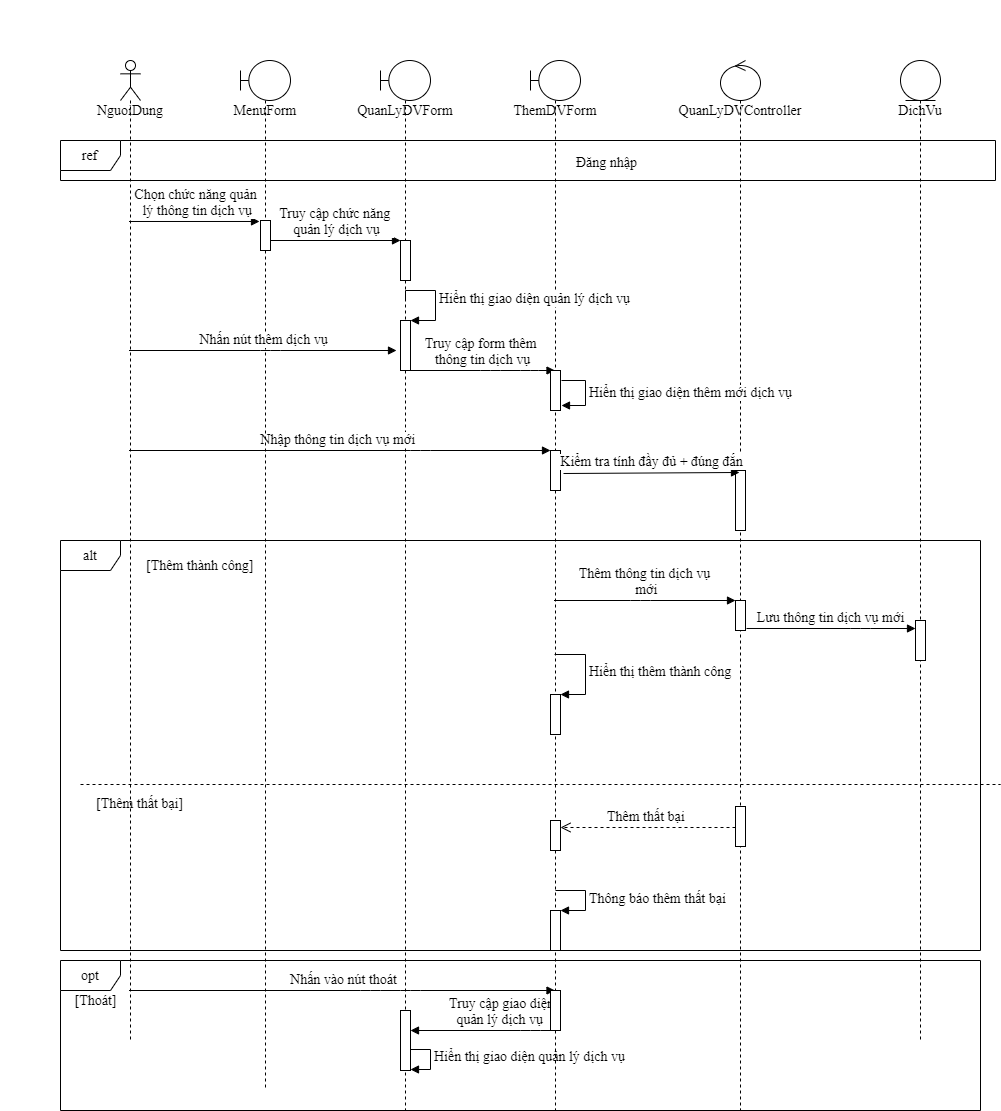

The diagram above was exported from draw.io. Its source (the exported page's mxGraphModel, read from the mxfile embedded in the PNG):
<mxGraphModel dx="2386" dy="964" grid="1" gridSize="10" guides="1" tooltips="1" connect="1" arrows="1" fold="1" page="1" pageScale="1" pageWidth="850" pageHeight="1100" math="0" shadow="0">
  <root>
    <mxCell id="RcZ7q0ZZ82h8Pm1NZO6B-0" />
    <mxCell id="RcZ7q0ZZ82h8Pm1NZO6B-1" parent="RcZ7q0ZZ82h8Pm1NZO6B-0" />
    <mxCell id="e9Xt5G8EUic5UlIrxTaf-47" value="&lt;font style=&quot;text-align: center; font-size: 14px;&quot;&gt;Hiển thị giao diện quản lý&amp;nbsp;&lt;/font&gt;&lt;span style=&quot;text-align: center; font-size: 14px;&quot;&gt;dịch vụ&lt;/span&gt;" style="edgeStyle=orthogonalEdgeStyle;html=1;align=left;spacingLeft=2;endArrow=block;rounded=0;entryX=1;entryY=0;fontFamily=Times New Roman;fontSize=14;" parent="RcZ7q0ZZ82h8Pm1NZO6B-1" edge="1">
      <mxGeometry relative="1" as="geometry">
        <mxPoint x="325" y="1109" as="sourcePoint" />
        <Array as="points">
          <mxPoint x="350" y="1109" />
        </Array>
        <mxPoint x="330" y="1129" as="targetPoint" />
      </mxGeometry>
    </mxCell>
    <mxCell id="e9Xt5G8EUic5UlIrxTaf-0" value="alt" style="shape=umlFrame;whiteSpace=wrap;html=1;fontFamily=Times New Roman;fontSize=14;" parent="RcZ7q0ZZ82h8Pm1NZO6B-1" vertex="1">
      <mxGeometry x="-20" y="600" width="920" height="410" as="geometry" />
    </mxCell>
    <mxCell id="e9Xt5G8EUic5UlIrxTaf-2" value="&lt;font style=&quot;font-size: 14px;&quot;&gt;NguoiDung&lt;/font&gt;" style="shape=umlLifeline;participant=umlActor;perimeter=lifelinePerimeter;whiteSpace=wrap;html=1;container=1;collapsible=0;recursiveResize=0;verticalAlign=top;spacingTop=36;outlineConnect=0;fontFamily=Times New Roman;fontSize=14;" parent="RcZ7q0ZZ82h8Pm1NZO6B-1" vertex="1">
      <mxGeometry x="40" y="120" width="20" height="980" as="geometry" />
    </mxCell>
    <mxCell id="e9Xt5G8EUic5UlIrxTaf-3" value="ref" style="shape=umlFrame;whiteSpace=wrap;html=1;fontFamily=Times New Roman;fontSize=14;" parent="RcZ7q0ZZ82h8Pm1NZO6B-1" vertex="1">
      <mxGeometry x="-20" y="200" width="935" height="40" as="geometry" />
    </mxCell>
    <mxCell id="e9Xt5G8EUic5UlIrxTaf-4" value="QuanLyDVForm" style="shape=umlLifeline;participant=umlBoundary;perimeter=lifelinePerimeter;whiteSpace=wrap;html=1;container=1;collapsible=0;recursiveResize=0;verticalAlign=top;spacingTop=36;outlineConnect=0;fontFamily=Times New Roman;fontSize=14;" parent="RcZ7q0ZZ82h8Pm1NZO6B-1" vertex="1">
      <mxGeometry x="300" y="120" width="50" height="1050" as="geometry" />
    </mxCell>
    <mxCell id="e9Xt5G8EUic5UlIrxTaf-45" value="" style="html=1;points=[];perimeter=orthogonalPerimeter;fontFamily=Times New Roman;fontSize=14;" parent="e9Xt5G8EUic5UlIrxTaf-4" vertex="1">
      <mxGeometry x="20" y="950" width="10" height="60" as="geometry" />
    </mxCell>
    <mxCell id="e9Xt5G8EUic5UlIrxTaf-5" value="ThemDVForm" style="shape=umlLifeline;participant=umlBoundary;perimeter=lifelinePerimeter;whiteSpace=wrap;html=1;container=1;collapsible=0;recursiveResize=0;verticalAlign=top;spacingTop=36;outlineConnect=0;fontFamily=Times New Roman;fontSize=14;" parent="RcZ7q0ZZ82h8Pm1NZO6B-1" vertex="1">
      <mxGeometry x="450" y="120" width="50" height="1050" as="geometry" />
    </mxCell>
    <mxCell id="e9Xt5G8EUic5UlIrxTaf-6" value="QuanLyDVController" style="shape=umlLifeline;participant=umlControl;perimeter=lifelinePerimeter;whiteSpace=wrap;html=1;container=1;collapsible=0;recursiveResize=0;verticalAlign=top;spacingTop=36;outlineConnect=0;fontFamily=Times New Roman;fontSize=14;" parent="RcZ7q0ZZ82h8Pm1NZO6B-1" vertex="1">
      <mxGeometry x="640" y="120" width="40" height="1050" as="geometry" />
    </mxCell>
    <mxCell id="e9Xt5G8EUic5UlIrxTaf-7" value="DichVu" style="shape=umlLifeline;participant=umlEntity;perimeter=lifelinePerimeter;whiteSpace=wrap;html=1;container=1;collapsible=0;recursiveResize=0;verticalAlign=top;spacingTop=36;outlineConnect=0;fontFamily=Times New Roman;fontSize=14;" parent="RcZ7q0ZZ82h8Pm1NZO6B-1" vertex="1">
      <mxGeometry x="820" y="120" width="40" height="980" as="geometry" />
    </mxCell>
    <mxCell id="e9Xt5G8EUic5UlIrxTaf-8" value="Đăng nhập" style="text;strokeColor=none;fillColor=none;align=left;verticalAlign=top;spacingLeft=4;spacingRight=4;overflow=hidden;rotatable=0;points=[[0,0.5],[1,0.5]];portConstraint=eastwest;fontFamily=Times New Roman;fontSize=14;" parent="RcZ7q0ZZ82h8Pm1NZO6B-1" vertex="1">
      <mxGeometry x="490" y="207" width="100" height="26" as="geometry" />
    </mxCell>
    <mxCell id="e9Xt5G8EUic5UlIrxTaf-9" value="" style="html=1;points=[];perimeter=orthogonalPerimeter;fontFamily=Times New Roman;fontSize=14;" parent="RcZ7q0ZZ82h8Pm1NZO6B-1" vertex="1">
      <mxGeometry x="320" y="300" width="10" height="40" as="geometry" />
    </mxCell>
    <mxCell id="e9Xt5G8EUic5UlIrxTaf-10" value="&lt;font style=&quot;font-size: 14px;&quot;&gt;Truy cập form thêm&amp;nbsp;&lt;br style=&quot;font-size: 14px;&quot;&gt;thông tin&amp;nbsp;&lt;/font&gt;&lt;span style=&quot;font-size: 14px;&quot;&gt;dịch vụ&lt;/span&gt;" style="html=1;verticalAlign=bottom;endArrow=block;exitX=0.8;exitY=1;exitDx=0;exitDy=0;exitPerimeter=0;fontFamily=Times New Roman;fontSize=14;" parent="RcZ7q0ZZ82h8Pm1NZO6B-1" source="e9Xt5G8EUic5UlIrxTaf-38" target="e9Xt5G8EUic5UlIrxTaf-5" edge="1">
      <mxGeometry width="80" relative="1" as="geometry">
        <mxPoint x="470" y="330" as="sourcePoint" />
        <mxPoint x="550" y="330" as="targetPoint" />
        <Array as="points">
          <mxPoint x="410" y="430" />
          <mxPoint x="450" y="430" />
        </Array>
      </mxGeometry>
    </mxCell>
    <mxCell id="e9Xt5G8EUic5UlIrxTaf-11" value="&lt;font style=&quot;font-size: 14px;&quot;&gt;Nhập thông tin dịch vụ&amp;nbsp;mới&amp;nbsp;&lt;/font&gt;" style="html=1;verticalAlign=bottom;endArrow=block;fontFamily=Times New Roman;fontSize=14;" parent="RcZ7q0ZZ82h8Pm1NZO6B-1" source="e9Xt5G8EUic5UlIrxTaf-2" target="e9Xt5G8EUic5UlIrxTaf-12" edge="1">
      <mxGeometry width="80" relative="1" as="geometry">
        <mxPoint x="470" y="490" as="sourcePoint" />
        <mxPoint x="550" y="490" as="targetPoint" />
        <Array as="points">
          <mxPoint x="340" y="510" />
        </Array>
      </mxGeometry>
    </mxCell>
    <mxCell id="e9Xt5G8EUic5UlIrxTaf-12" value="" style="html=1;points=[];perimeter=orthogonalPerimeter;fontFamily=Times New Roman;fontSize=14;" parent="RcZ7q0ZZ82h8Pm1NZO6B-1" vertex="1">
      <mxGeometry x="470" y="510" width="10" height="40" as="geometry" />
    </mxCell>
    <mxCell id="e9Xt5G8EUic5UlIrxTaf-13" value="" style="html=1;points=[];perimeter=orthogonalPerimeter;fontFamily=Times New Roman;fontSize=14;" parent="RcZ7q0ZZ82h8Pm1NZO6B-1" vertex="1">
      <mxGeometry x="655" y="530" width="10" height="60" as="geometry" />
    </mxCell>
    <mxCell id="e9Xt5G8EUic5UlIrxTaf-14" value="&lt;font style=&quot;font-size: 14px;&quot;&gt;Kiểm tra tính đầy đủ + đúng đắn&lt;/font&gt;" style="html=1;verticalAlign=bottom;endArrow=block;entryX=0.4;entryY=0.033;entryDx=0;entryDy=0;entryPerimeter=0;fontFamily=Times New Roman;fontSize=14;" parent="RcZ7q0ZZ82h8Pm1NZO6B-1" target="e9Xt5G8EUic5UlIrxTaf-13" edge="1">
      <mxGeometry width="80" relative="1" as="geometry">
        <mxPoint x="483" y="533" as="sourcePoint" />
        <mxPoint x="550" y="490" as="targetPoint" />
      </mxGeometry>
    </mxCell>
    <mxCell id="e9Xt5G8EUic5UlIrxTaf-17" value="&lt;font style=&quot;font-size: 14px;&quot;&gt;Thêm thông tin dịch vụ&lt;br style=&quot;font-size: 14px;&quot;&gt;&amp;nbsp;mới&lt;/font&gt;" style="html=1;verticalAlign=bottom;endArrow=block;fontFamily=Times New Roman;fontSize=14;" parent="RcZ7q0ZZ82h8Pm1NZO6B-1" source="e9Xt5G8EUic5UlIrxTaf-5" target="e9Xt5G8EUic5UlIrxTaf-18" edge="1">
      <mxGeometry width="80" relative="1" as="geometry">
        <mxPoint x="470" y="790" as="sourcePoint" />
        <mxPoint x="550" y="790" as="targetPoint" />
        <Array as="points">
          <mxPoint x="560" y="660" />
        </Array>
      </mxGeometry>
    </mxCell>
    <mxCell id="e9Xt5G8EUic5UlIrxTaf-18" value="" style="html=1;points=[];perimeter=orthogonalPerimeter;fontFamily=Times New Roman;fontSize=14;" parent="RcZ7q0ZZ82h8Pm1NZO6B-1" vertex="1">
      <mxGeometry x="655" y="660" width="10" height="30" as="geometry" />
    </mxCell>
    <mxCell id="e9Xt5G8EUic5UlIrxTaf-19" value="&lt;font style=&quot;font-size: 14px;&quot;&gt;Lưu thông tin dịch vụ&amp;nbsp;mới&lt;/font&gt;" style="html=1;verticalAlign=bottom;endArrow=block;exitX=1.1;exitY=0.933;exitDx=0;exitDy=0;exitPerimeter=0;fontFamily=Times New Roman;fontSize=14;" parent="RcZ7q0ZZ82h8Pm1NZO6B-1" source="e9Xt5G8EUic5UlIrxTaf-18" target="e9Xt5G8EUic5UlIrxTaf-20" edge="1">
      <mxGeometry width="80" relative="1" as="geometry">
        <mxPoint x="470" y="790" as="sourcePoint" />
        <mxPoint x="550" y="790" as="targetPoint" />
        <Array as="points">
          <mxPoint x="780" y="688" />
        </Array>
      </mxGeometry>
    </mxCell>
    <mxCell id="e9Xt5G8EUic5UlIrxTaf-20" value="" style="html=1;points=[];perimeter=orthogonalPerimeter;fontFamily=Times New Roman;fontSize=14;" parent="RcZ7q0ZZ82h8Pm1NZO6B-1" vertex="1">
      <mxGeometry x="835" y="680" width="10" height="40" as="geometry" />
    </mxCell>
    <mxCell id="e9Xt5G8EUic5UlIrxTaf-21" value="[Thêm thành công]" style="text;strokeColor=none;fillColor=none;align=left;verticalAlign=top;spacingLeft=4;spacingRight=4;overflow=hidden;rotatable=0;points=[[0,0.5],[1,0.5]];portConstraint=eastwest;fontFamily=Times New Roman;fontSize=14;" parent="RcZ7q0ZZ82h8Pm1NZO6B-1" vertex="1">
      <mxGeometry x="60" y="610" width="120" height="26" as="geometry" />
    </mxCell>
    <mxCell id="e9Xt5G8EUic5UlIrxTaf-22" value="" style="html=1;points=[];perimeter=orthogonalPerimeter;fontFamily=Times New Roman;fontSize=14;" parent="RcZ7q0ZZ82h8Pm1NZO6B-1" vertex="1">
      <mxGeometry x="470" y="754" width="10" height="40" as="geometry" />
    </mxCell>
    <mxCell id="e9Xt5G8EUic5UlIrxTaf-23" value="&lt;font style=&quot;font-size: 14px;&quot;&gt;Hiển thị thêm thành công&lt;/font&gt;" style="edgeStyle=orthogonalEdgeStyle;html=1;align=left;spacingLeft=2;endArrow=block;rounded=0;entryX=1;entryY=0;fontFamily=Times New Roman;fontSize=14;" parent="RcZ7q0ZZ82h8Pm1NZO6B-1" target="e9Xt5G8EUic5UlIrxTaf-22" edge="1">
      <mxGeometry relative="1" as="geometry">
        <mxPoint x="474.07142857142844" y="714" as="sourcePoint" />
        <Array as="points">
          <mxPoint x="505" y="714" />
          <mxPoint x="505" y="754" />
        </Array>
      </mxGeometry>
    </mxCell>
    <mxCell id="e9Xt5G8EUic5UlIrxTaf-24" value="" style="line;strokeWidth=1;fillColor=none;align=left;verticalAlign=middle;spacingTop=-1;spacingLeft=3;spacingRight=3;rotatable=0;labelPosition=right;points=[];portConstraint=eastwest;dashed=1;fontFamily=Times New Roman;fontSize=14;" parent="RcZ7q0ZZ82h8Pm1NZO6B-1" vertex="1">
      <mxGeometry y="840" width="920" height="8" as="geometry" />
    </mxCell>
    <mxCell id="e9Xt5G8EUic5UlIrxTaf-25" value="[Thêm thất bại]" style="text;strokeColor=none;fillColor=none;align=left;verticalAlign=top;spacingLeft=4;spacingRight=4;overflow=hidden;rotatable=0;points=[[0,0.5],[1,0.5]];portConstraint=eastwest;dashed=1;fontFamily=Times New Roman;fontSize=14;" parent="RcZ7q0ZZ82h8Pm1NZO6B-1" vertex="1">
      <mxGeometry x="10" y="848" width="100" height="26" as="geometry" />
    </mxCell>
    <mxCell id="e9Xt5G8EUic5UlIrxTaf-26" value="" style="html=1;points=[];perimeter=orthogonalPerimeter;fontFamily=Times New Roman;fontSize=14;" parent="RcZ7q0ZZ82h8Pm1NZO6B-1" vertex="1">
      <mxGeometry x="655" y="866" width="10" height="40" as="geometry" />
    </mxCell>
    <mxCell id="e9Xt5G8EUic5UlIrxTaf-27" value="" style="html=1;points=[];perimeter=orthogonalPerimeter;fontFamily=Times New Roman;fontSize=14;" parent="RcZ7q0ZZ82h8Pm1NZO6B-1" vertex="1">
      <mxGeometry x="470" y="880" width="10" height="30" as="geometry" />
    </mxCell>
    <mxCell id="e9Xt5G8EUic5UlIrxTaf-28" value="&lt;font style=&quot;font-size: 14px;&quot;&gt;Thêm thất bại&amp;nbsp;&lt;/font&gt;" style="html=1;verticalAlign=bottom;endArrow=open;dashed=1;endSize=8;exitX=0;exitY=0.525;exitDx=0;exitDy=0;exitPerimeter=0;fontFamily=Times New Roman;fontSize=14;" parent="RcZ7q0ZZ82h8Pm1NZO6B-1" source="e9Xt5G8EUic5UlIrxTaf-26" target="e9Xt5G8EUic5UlIrxTaf-27" edge="1">
      <mxGeometry relative="1" as="geometry">
        <mxPoint x="560" y="980" as="sourcePoint" />
        <mxPoint x="480" y="980" as="targetPoint" />
      </mxGeometry>
    </mxCell>
    <mxCell id="e9Xt5G8EUic5UlIrxTaf-29" value="MenuForm" style="shape=umlLifeline;participant=umlBoundary;perimeter=lifelinePerimeter;whiteSpace=wrap;html=1;container=1;collapsible=0;recursiveResize=0;verticalAlign=top;spacingTop=36;outlineConnect=0;fontFamily=Times New Roman;fontSize=14;" parent="RcZ7q0ZZ82h8Pm1NZO6B-1" vertex="1">
      <mxGeometry x="160" y="120" width="50" height="1030" as="geometry" />
    </mxCell>
    <mxCell id="e9Xt5G8EUic5UlIrxTaf-30" value="" style="html=1;points=[];perimeter=orthogonalPerimeter;fontFamily=Times New Roman;fontSize=14;" parent="RcZ7q0ZZ82h8Pm1NZO6B-1" vertex="1">
      <mxGeometry x="180" y="280" width="10" height="30" as="geometry" />
    </mxCell>
    <mxCell id="e9Xt5G8EUic5UlIrxTaf-31" value="&lt;font style=&quot;font-size: 14px;&quot;&gt;Chọn chức năng quản&lt;br style=&quot;font-size: 14px;&quot;&gt;&amp;nbsp;lý thông tin dịch vụ&lt;/font&gt;" style="html=1;verticalAlign=bottom;endArrow=block;entryX=-0.1;entryY=0.033;entryDx=0;entryDy=0;entryPerimeter=0;fontFamily=Times New Roman;fontSize=14;" parent="RcZ7q0ZZ82h8Pm1NZO6B-1" source="e9Xt5G8EUic5UlIrxTaf-2" target="e9Xt5G8EUic5UlIrxTaf-30" edge="1">
      <mxGeometry width="80" relative="1" as="geometry">
        <mxPoint x="480" y="380" as="sourcePoint" />
        <mxPoint x="560" y="380" as="targetPoint" />
      </mxGeometry>
    </mxCell>
    <mxCell id="e9Xt5G8EUic5UlIrxTaf-32" value="&lt;font style=&quot;font-size: 14px;&quot;&gt;Truy cập chức năng&amp;nbsp;&lt;br style=&quot;font-size: 14px;&quot;&gt;quản lý&amp;nbsp;&lt;/font&gt;&lt;span style=&quot;font-size: 14px;&quot;&gt;dịch vụ&lt;/span&gt;" style="html=1;verticalAlign=bottom;endArrow=block;fontFamily=Times New Roman;fontSize=14;" parent="RcZ7q0ZZ82h8Pm1NZO6B-1" source="e9Xt5G8EUic5UlIrxTaf-30" target="e9Xt5G8EUic5UlIrxTaf-9" edge="1">
      <mxGeometry width="80" relative="1" as="geometry">
        <mxPoint x="480" y="380" as="sourcePoint" />
        <mxPoint x="290" y="300" as="targetPoint" />
      </mxGeometry>
    </mxCell>
    <mxCell id="e9Xt5G8EUic5UlIrxTaf-33" value="" style="html=1;points=[];perimeter=orthogonalPerimeter;fontFamily=Times New Roman;fontSize=14;" parent="RcZ7q0ZZ82h8Pm1NZO6B-1" vertex="1">
      <mxGeometry x="470" y="970" width="10" height="40" as="geometry" />
    </mxCell>
    <mxCell id="e9Xt5G8EUic5UlIrxTaf-34" value="&lt;span style=&quot;font-size: 14px;&quot;&gt;Thông báo thêm thất bại&amp;nbsp;&lt;/span&gt;" style="edgeStyle=orthogonalEdgeStyle;html=1;align=left;spacingLeft=2;endArrow=block;rounded=0;entryX=1;entryY=0;fontFamily=Times New Roman;fontSize=14;" parent="RcZ7q0ZZ82h8Pm1NZO6B-1" target="e9Xt5G8EUic5UlIrxTaf-33" edge="1">
      <mxGeometry relative="1" as="geometry">
        <mxPoint x="475" y="950" as="sourcePoint" />
        <Array as="points">
          <mxPoint x="505" y="950" />
        </Array>
      </mxGeometry>
    </mxCell>
    <mxCell id="e9Xt5G8EUic5UlIrxTaf-35" value="&lt;font style=&quot;font-size: 14px;&quot;&gt;Nhấn vào nút thoát&lt;/font&gt;" style="html=1;verticalAlign=bottom;endArrow=block;fontFamily=Times New Roman;fontSize=14;" parent="RcZ7q0ZZ82h8Pm1NZO6B-1" source="e9Xt5G8EUic5UlIrxTaf-2" target="e9Xt5G8EUic5UlIrxTaf-5" edge="1">
      <mxGeometry width="80" relative="1" as="geometry">
        <mxPoint x="480" y="890" as="sourcePoint" />
        <mxPoint x="560" y="890" as="targetPoint" />
        <Array as="points">
          <mxPoint x="290" y="1050" />
          <mxPoint x="330" y="1050" />
        </Array>
      </mxGeometry>
    </mxCell>
    <mxCell id="e9Xt5G8EUic5UlIrxTaf-36" value="&lt;font style=&quot;font-size: 14px;&quot;&gt;Truy cập giao diện&lt;br style=&quot;font-size: 14px;&quot;&gt;quản lý dịch vụ&amp;nbsp;&lt;/font&gt;" style="html=1;verticalAlign=bottom;endArrow=block;fontFamily=Times New Roman;fontSize=14;" parent="RcZ7q0ZZ82h8Pm1NZO6B-1" edge="1">
      <mxGeometry x="-0.2457" width="80" relative="1" as="geometry">
        <mxPoint x="474.5" y="1090" as="sourcePoint" />
        <mxPoint x="330" y="1090" as="targetPoint" />
        <Array as="points">
          <mxPoint x="450" y="1090" />
        </Array>
        <mxPoint as="offset" />
      </mxGeometry>
    </mxCell>
    <mxCell id="e9Xt5G8EUic5UlIrxTaf-38" value="" style="html=1;points=[];perimeter=orthogonalPerimeter;fontFamily=Times New Roman;fontSize=14;" parent="RcZ7q0ZZ82h8Pm1NZO6B-1" vertex="1">
      <mxGeometry x="320" y="380" width="10" height="50" as="geometry" />
    </mxCell>
    <mxCell id="e9Xt5G8EUic5UlIrxTaf-39" value="&lt;font style=&quot;font-size: 14px;&quot;&gt;Hiển thị giao diện quản lý&amp;nbsp;&lt;/font&gt;&lt;span style=&quot;font-size: 14px; text-align: center;&quot;&gt;dịch vụ&lt;/span&gt;" style="edgeStyle=orthogonalEdgeStyle;html=1;align=left;spacingLeft=2;endArrow=block;rounded=0;entryX=1;entryY=0;fontFamily=Times New Roman;fontSize=14;" parent="RcZ7q0ZZ82h8Pm1NZO6B-1" target="e9Xt5G8EUic5UlIrxTaf-38" edge="1">
      <mxGeometry relative="1" as="geometry">
        <mxPoint x="325" y="360" as="sourcePoint" />
        <Array as="points">
          <mxPoint x="325" y="350" />
          <mxPoint x="355" y="350" />
          <mxPoint x="355" y="380" />
        </Array>
      </mxGeometry>
    </mxCell>
    <mxCell id="e9Xt5G8EUic5UlIrxTaf-40" value="&lt;font style=&quot;font-size: 14px;&quot;&gt;Nhấn nút thêm&amp;nbsp;&lt;/font&gt;&lt;span style=&quot;font-size: 14px;&quot;&gt;dịch vụ&lt;/span&gt;" style="html=1;verticalAlign=bottom;endArrow=block;fontFamily=Times New Roman;fontSize=14;" parent="RcZ7q0ZZ82h8Pm1NZO6B-1" source="e9Xt5G8EUic5UlIrxTaf-2" edge="1">
      <mxGeometry width="80" relative="1" as="geometry">
        <mxPoint x="420" y="400" as="sourcePoint" />
        <mxPoint x="316" y="410" as="targetPoint" />
        <Array as="points">
          <mxPoint x="190" y="410" />
        </Array>
      </mxGeometry>
    </mxCell>
    <mxCell id="e9Xt5G8EUic5UlIrxTaf-41" value="" style="html=1;points=[];perimeter=orthogonalPerimeter;fontFamily=Times New Roman;fontSize=14;" parent="RcZ7q0ZZ82h8Pm1NZO6B-1" vertex="1">
      <mxGeometry x="470" y="430" width="10" height="40" as="geometry" />
    </mxCell>
    <mxCell id="e9Xt5G8EUic5UlIrxTaf-42" value="&lt;font style=&quot;font-size: 14px;&quot;&gt;Hiển thị giao diện thêm mới&amp;nbsp;&lt;/font&gt;&lt;span style=&quot;font-size: 14px; text-align: center;&quot;&gt;dịch vụ&lt;/span&gt;" style="edgeStyle=orthogonalEdgeStyle;html=1;align=left;spacingLeft=2;endArrow=block;rounded=0;entryX=1.1;entryY=0.875;entryDx=0;entryDy=0;entryPerimeter=0;fontFamily=Times New Roman;fontSize=14;" parent="RcZ7q0ZZ82h8Pm1NZO6B-1" target="e9Xt5G8EUic5UlIrxTaf-41" edge="1">
      <mxGeometry relative="1" as="geometry">
        <mxPoint x="481" y="440" as="sourcePoint" />
        <Array as="points">
          <mxPoint x="505" y="440" />
          <mxPoint x="505" y="465" />
        </Array>
      </mxGeometry>
    </mxCell>
    <mxCell id="e9Xt5G8EUic5UlIrxTaf-43" value="" style="html=1;points=[];perimeter=orthogonalPerimeter;fontFamily=Times New Roman;fontSize=14;" parent="RcZ7q0ZZ82h8Pm1NZO6B-1" vertex="1">
      <mxGeometry x="470" y="1050" width="10" height="40" as="geometry" />
    </mxCell>
    <mxCell id="e9Xt5G8EUic5UlIrxTaf-48" value="opt" style="shape=umlFrame;whiteSpace=wrap;html=1;fontFamily=Times New Roman;fontSize=14;" parent="RcZ7q0ZZ82h8Pm1NZO6B-1" vertex="1">
      <mxGeometry x="-20" y="1020" width="920" height="150" as="geometry" />
    </mxCell>
    <mxCell id="e9Xt5G8EUic5UlIrxTaf-50" value="[Thoát]" style="text;html=1;align=center;verticalAlign=middle;resizable=0;points=[];autosize=1;fontFamily=Times New Roman;fontSize=14;" parent="RcZ7q0ZZ82h8Pm1NZO6B-1" vertex="1">
      <mxGeometry x="-15" y="1050" width="60" height="20" as="geometry" />
    </mxCell>
  </root>
</mxGraphModel>